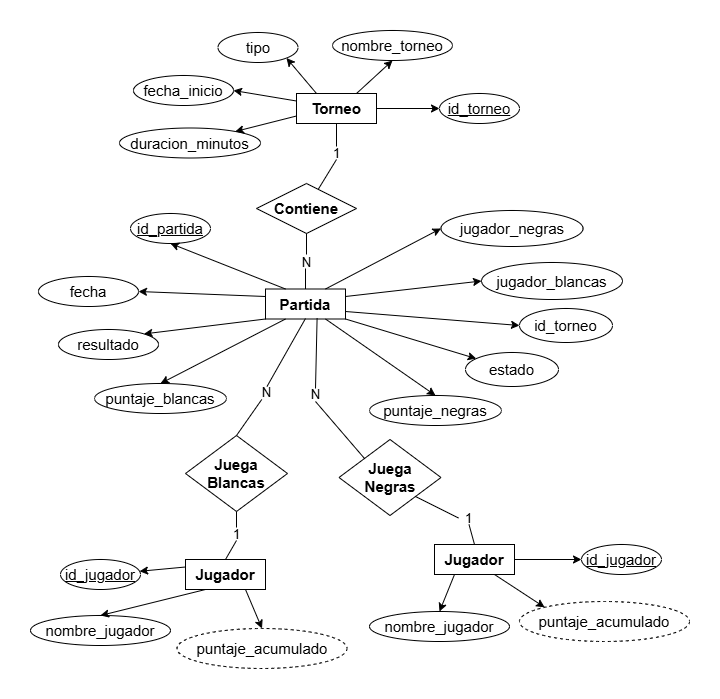

The diagram above was exported from draw.io. Its source (the exported page's mxGraphModel, read from the mxfile embedded in the PNG):
<mxGraphModel dx="896" dy="572" grid="0" gridSize="10" guides="1" tooltips="1" connect="1" arrows="1" fold="1" page="1" pageScale="1" pageWidth="827" pageHeight="1169" math="0" shadow="0">
  <root>
    <mxCell id="0" />
    <mxCell id="1" parent="0" />
    <mxCell id="J2pj10FmrEwNesznhBEt-3" parent="1" style="rounded=0;whiteSpace=wrap;html=1;fontSize=15;fontStyle=1" value="Jugador" vertex="1">
      <mxGeometry height="30" width="80" x="263" y="582" as="geometry" />
    </mxCell>
    <mxCell id="J2pj10FmrEwNesznhBEt-6" parent="1" style="rounded=0;whiteSpace=wrap;html=1;fontSize=15;fontStyle=1" value="Partida" vertex="1">
      <mxGeometry height="30" width="80" x="343" y="311.5" as="geometry" />
    </mxCell>
    <mxCell id="J2pj10FmrEwNesznhBEt-25" parent="1" style="ellipse;whiteSpace=wrap;html=1;fontSize=15;fontStyle=4;strokeWidth=1;" value="id_jugador" vertex="1">
      <mxGeometry height="30" width="80" x="138" y="582" as="geometry" />
    </mxCell>
    <mxCell id="J2pj10FmrEwNesznhBEt-27" parent="1" style="ellipse;whiteSpace=wrap;html=1;fontSize=15;" value="nombre_jugador" vertex="1">
      <mxGeometry height="30" width="140" x="108" y="638" as="geometry" />
    </mxCell>
    <mxCell id="J2pj10FmrEwNesznhBEt-28" parent="1" style="ellipse;whiteSpace=wrap;html=1;fontSize=15;dashed=1;" value="puntaje_acumulado" vertex="1">
      <mxGeometry height="40" width="170" x="254.5" y="651" as="geometry" />
    </mxCell>
    <mxCell id="J2pj10FmrEwNesznhBEt-29" parent="1" style="rounded=0;whiteSpace=wrap;html=1;fontSize=15;fontStyle=1" value="Torneo" vertex="1">
      <mxGeometry height="30" width="80" x="374" y="116" as="geometry" />
    </mxCell>
    <mxCell id="J2pj10FmrEwNesznhBEt-30" parent="1" style="ellipse;whiteSpace=wrap;html=1;fontSize=15;fontStyle=4;strokeWidth=1;" value="id_torneo" vertex="1">
      <mxGeometry height="30" width="80" x="517" y="116" as="geometry" />
    </mxCell>
    <mxCell id="J2pj10FmrEwNesznhBEt-31" parent="1" style="ellipse;whiteSpace=wrap;html=1;fontSize=15;" value="nombre_torneo" vertex="1">
      <mxGeometry height="30" width="120" x="410" y="53" as="geometry" />
    </mxCell>
    <mxCell id="J2pj10FmrEwNesznhBEt-32" parent="1" style="ellipse;whiteSpace=wrap;html=1;fontSize=15;" value="tipo" vertex="1">
      <mxGeometry height="30" width="80" x="295.5" y="55" as="geometry" />
    </mxCell>
    <mxCell id="J2pj10FmrEwNesznhBEt-33" parent="1" style="ellipse;whiteSpace=wrap;html=1;fontSize=15;" value="fecha_inicio" vertex="1">
      <mxGeometry height="30" width="100" x="211" y="98" as="geometry" />
    </mxCell>
    <mxCell id="J2pj10FmrEwNesznhBEt-35" parent="1" style="ellipse;whiteSpace=wrap;html=1;fontSize=15;" value="duracion_minutos" vertex="1">
      <mxGeometry height="30" width="141" x="197" y="150.5" as="geometry" />
    </mxCell>
    <mxCell id="J2pj10FmrEwNesznhBEt-37" parent="1" style="rhombus;whiteSpace=wrap;html=1;fontSize=15;fontStyle=1" value="Juega&lt;div&gt;Blancas&lt;/div&gt;" vertex="1">
      <mxGeometry height="76" width="102" x="263" y="458" as="geometry" />
    </mxCell>
    <mxCell id="J2pj10FmrEwNesznhBEt-39" parent="1" style="rhombus;whiteSpace=wrap;html=1;fontSize=15;fontStyle=1" value="Contiene" vertex="1">
      <mxGeometry height="50" width="100" x="334" y="206" as="geometry" />
    </mxCell>
    <mxCell id="J2pj10FmrEwNesznhBEt-43" edge="1" parent="1" source="J2pj10FmrEwNesznhBEt-3" style="endArrow=classic;html=1;rounded=0;exitX=0.75;exitY=1;exitDx=0;exitDy=0;entryX=0.5;entryY=0;entryDx=0;entryDy=0;endFill=1;" target="J2pj10FmrEwNesznhBEt-28" value="">
      <mxGeometry height="50" relative="1" width="50" as="geometry">
        <mxPoint x="426" y="734" as="sourcePoint" />
        <mxPoint x="150.51999999999998" y="672.2" as="targetPoint" />
      </mxGeometry>
    </mxCell>
    <mxCell id="J2pj10FmrEwNesznhBEt-45" edge="1" parent="1" source="J2pj10FmrEwNesznhBEt-3" style="endArrow=classic;html=1;rounded=0;exitX=0;exitY=0.25;exitDx=0;exitDy=0;endFill=1;" target="J2pj10FmrEwNesznhBEt-25" value="">
      <mxGeometry height="50" relative="1" width="50" as="geometry">
        <mxPoint x="261" y="634" as="sourcePoint" />
        <mxPoint x="160" y="631" as="targetPoint" />
      </mxGeometry>
    </mxCell>
    <mxCell id="J2pj10FmrEwNesznhBEt-46" edge="1" parent="1" source="J2pj10FmrEwNesznhBEt-3" style="endArrow=classic;html=1;rounded=0;exitX=0.25;exitY=1;exitDx=0;exitDy=0;entryX=0.5;entryY=0;entryDx=0;entryDy=0;endFill=1;" target="J2pj10FmrEwNesznhBEt-27" value="">
      <mxGeometry height="50" relative="1" width="50" as="geometry">
        <mxPoint x="266" y="624" as="sourcePoint" />
        <mxPoint x="196" y="604" as="targetPoint" />
      </mxGeometry>
    </mxCell>
    <mxCell id="J2pj10FmrEwNesznhBEt-54" parent="1" style="ellipse;whiteSpace=wrap;html=1;fontSize=15;fontStyle=4;strokeWidth=1;" value="id_partida" vertex="1">
      <mxGeometry height="30" width="80" x="208" y="236" as="geometry" />
    </mxCell>
    <mxCell id="J2pj10FmrEwNesznhBEt-55" parent="1" style="ellipse;whiteSpace=wrap;html=1;fontSize=15;" value="fecha" vertex="1">
      <mxGeometry height="30" width="100" x="116" y="299" as="geometry" />
    </mxCell>
    <mxCell id="J2pj10FmrEwNesznhBEt-57" parent="1" style="ellipse;whiteSpace=wrap;html=1;fontSize=15;" value="resultado" vertex="1">
      <mxGeometry height="30" width="100" x="136" y="352" as="geometry" />
    </mxCell>
    <mxCell id="J2pj10FmrEwNesznhBEt-58" parent="1" style="ellipse;whiteSpace=wrap;html=1;fontSize=15;" value="puntaje_blancas" vertex="1">
      <mxGeometry height="30" width="132" x="172" y="406" as="geometry" />
    </mxCell>
    <mxCell id="J2pj10FmrEwNesznhBEt-59" parent="1" style="ellipse;whiteSpace=wrap;html=1;fontSize=15;" value="id_torneo" vertex="1">
      <mxGeometry height="34" width="93" x="597" y="331" as="geometry" />
    </mxCell>
    <mxCell id="J2pj10FmrEwNesznhBEt-60" parent="1" style="ellipse;whiteSpace=wrap;html=1;fontSize=15;" value="jugador_blancas" vertex="1">
      <mxGeometry height="37" width="141" x="559" y="285" as="geometry" />
    </mxCell>
    <mxCell id="J2pj10FmrEwNesznhBEt-61" parent="1" style="ellipse;whiteSpace=wrap;html=1;fontSize=15;" value="jugador_negras" vertex="1">
      <mxGeometry height="36" width="142" x="518.5" y="233" as="geometry" />
    </mxCell>
    <mxCell id="J2pj10FmrEwNesznhBEt-65" edge="1" parent="1" source="J2pj10FmrEwNesznhBEt-30" style="endArrow=none;html=1;rounded=0;exitX=0;exitY=0.5;exitDx=0;exitDy=0;entryX=1;entryY=0.5;entryDx=0;entryDy=0;endFill=0;startArrow=classic;startFill=1;" target="J2pj10FmrEwNesznhBEt-29" value="">
      <mxGeometry height="50" relative="1" width="50" as="geometry">
        <mxPoint x="520.0000000000132" y="131" as="sourcePoint" />
        <mxPoint x="268" y="-8" as="targetPoint" />
      </mxGeometry>
    </mxCell>
    <mxCell id="J2pj10FmrEwNesznhBEt-66" edge="1" parent="1" source="J2pj10FmrEwNesznhBEt-31" style="endArrow=none;html=1;rounded=0;exitX=0.5;exitY=1;exitDx=0;exitDy=0;entryX=0.75;entryY=0;entryDx=0;entryDy=0;endFill=0;startArrow=classic;startFill=1;" target="J2pj10FmrEwNesznhBEt-29" value="">
      <mxGeometry height="50" relative="1" width="50" as="geometry">
        <mxPoint x="463" y="86" as="sourcePoint" />
        <mxPoint x="336" y="232" as="targetPoint" />
      </mxGeometry>
    </mxCell>
    <mxCell id="J2pj10FmrEwNesznhBEt-67" edge="1" parent="1" source="J2pj10FmrEwNesznhBEt-32" style="endArrow=none;html=1;rounded=0;exitX=1;exitY=1;exitDx=0;exitDy=0;entryX=0.25;entryY=0;entryDx=0;entryDy=0;startArrow=classic;startFill=1;" target="J2pj10FmrEwNesznhBEt-29" value="">
      <mxGeometry height="50" relative="1" width="50" as="geometry">
        <mxPoint x="286" y="192" as="sourcePoint" />
        <mxPoint x="337" y="182" as="targetPoint" />
      </mxGeometry>
    </mxCell>
    <mxCell id="J2pj10FmrEwNesznhBEt-68" edge="1" parent="1" source="J2pj10FmrEwNesznhBEt-33" style="endArrow=none;html=1;rounded=0;exitX=1;exitY=0.5;exitDx=0;exitDy=0;entryX=0;entryY=0.25;entryDx=0;entryDy=0;startArrow=classic;startFill=1;" target="J2pj10FmrEwNesznhBEt-29" value="">
      <mxGeometry height="50" relative="1" width="50" as="geometry">
        <mxPoint x="228" y="190" as="sourcePoint" />
        <mxPoint x="284" y="139" as="targetPoint" />
      </mxGeometry>
    </mxCell>
    <mxCell id="J2pj10FmrEwNesznhBEt-69" edge="1" parent="1" source="J2pj10FmrEwNesznhBEt-35" style="endArrow=none;html=1;rounded=0;startArrow=classic;startFill=1;entryX=0;entryY=0.75;entryDx=0;entryDy=0;" target="J2pj10FmrEwNesznhBEt-29" value="">
      <mxGeometry height="50" relative="1" width="50" as="geometry">
        <mxPoint x="269" y="214" as="sourcePoint" />
        <mxPoint x="555" y="160" as="targetPoint" />
      </mxGeometry>
    </mxCell>
    <mxCell id="J2pj10FmrEwNesznhBEt-70" edge="1" parent="1" source="J2pj10FmrEwNesznhBEt-57" style="endArrow=none;html=1;rounded=0;entryX=0;entryY=1;entryDx=0;entryDy=0;exitX=1;exitY=0;exitDx=0;exitDy=0;startArrow=classic;startFill=1;" target="J2pj10FmrEwNesznhBEt-6" value="">
      <mxGeometry height="50" relative="1" width="50" as="geometry">
        <mxPoint x="291" y="449" as="sourcePoint" />
        <mxPoint x="240" y="386" as="targetPoint" />
      </mxGeometry>
    </mxCell>
    <mxCell id="J2pj10FmrEwNesznhBEt-71" edge="1" parent="1" source="J2pj10FmrEwNesznhBEt-58" style="endArrow=none;html=1;rounded=0;entryX=0.25;entryY=1;entryDx=0;entryDy=0;exitX=0.5;exitY=0;exitDx=0;exitDy=0;startArrow=classic;startFill=1;" target="J2pj10FmrEwNesznhBEt-6" value="">
      <mxGeometry height="50" relative="1" width="50" as="geometry">
        <mxPoint x="513" y="416" as="sourcePoint" />
        <mxPoint x="567" y="374" as="targetPoint" />
      </mxGeometry>
    </mxCell>
    <mxCell id="J2pj10FmrEwNesznhBEt-72" edge="1" parent="1" source="J2pj10FmrEwNesznhBEt-6" style="endArrow=classic;html=1;rounded=0;entryX=0;entryY=0.5;entryDx=0;entryDy=0;exitX=0.75;exitY=0;exitDx=0;exitDy=0;endFill=1;" target="J2pj10FmrEwNesznhBEt-61" value="">
      <mxGeometry height="50" relative="1" width="50" as="geometry">
        <mxPoint x="566" y="453" as="sourcePoint" />
        <mxPoint x="532" y="375" as="targetPoint" />
      </mxGeometry>
    </mxCell>
    <mxCell id="J2pj10FmrEwNesznhBEt-73" edge="1" parent="1" source="J2pj10FmrEwNesznhBEt-6" style="endArrow=classic;html=1;rounded=0;entryX=0;entryY=0.5;entryDx=0;entryDy=0;exitX=1;exitY=0.25;exitDx=0;exitDy=0;endFill=1;" target="J2pj10FmrEwNesznhBEt-60" value="">
      <mxGeometry height="50" relative="1" width="50" as="geometry">
        <mxPoint x="545" y="374" as="sourcePoint" />
        <mxPoint x="483.9999999999982" y="294.5" as="targetPoint" />
      </mxGeometry>
    </mxCell>
    <mxCell id="J2pj10FmrEwNesznhBEt-74" edge="1" parent="1" source="J2pj10FmrEwNesznhBEt-6" style="endArrow=classic;html=1;rounded=0;entryX=0.5;entryY=1;entryDx=0;entryDy=0;exitX=0.25;exitY=0;exitDx=0;exitDy=0;startArrow=none;startFill=0;endFill=1;" target="J2pj10FmrEwNesznhBEt-54" value="">
      <mxGeometry height="50" relative="1" width="50" as="geometry">
        <mxPoint x="632" y="381" as="sourcePoint" />
        <mxPoint x="686" y="399" as="targetPoint" />
      </mxGeometry>
    </mxCell>
    <mxCell id="J2pj10FmrEwNesznhBEt-75" edge="1" parent="1" source="J2pj10FmrEwNesznhBEt-6" style="endArrow=classic;html=1;rounded=0;entryX=0;entryY=0.5;entryDx=0;entryDy=0;endFill=1;exitX=1;exitY=0.75;exitDx=0;exitDy=0;" target="J2pj10FmrEwNesznhBEt-59" value="">
      <mxGeometry height="50" relative="1" width="50" as="geometry">
        <mxPoint x="617" y="461" as="sourcePoint" />
        <mxPoint x="488" y="294" as="targetPoint" />
      </mxGeometry>
    </mxCell>
    <mxCell id="J2pj10FmrEwNesznhBEt-76" edge="1" parent="1" source="J2pj10FmrEwNesznhBEt-6" style="endArrow=classic;html=1;rounded=0;entryX=1;entryY=0.5;entryDx=0;entryDy=0;exitX=0;exitY=0.25;exitDx=0;exitDy=0;endFill=1;" target="J2pj10FmrEwNesznhBEt-55" value="">
      <mxGeometry height="50" relative="1" width="50" as="geometry">
        <mxPoint x="543" y="397" as="sourcePoint" />
        <mxPoint x="599" y="348" as="targetPoint" />
      </mxGeometry>
    </mxCell>
    <mxCell id="J2pj10FmrEwNesznhBEt-80" edge="1" parent="1" source="J2pj10FmrEwNesznhBEt-90" style="endArrow=none;html=1;rounded=0;exitX=0.5;exitY=0;exitDx=0;exitDy=0;" value="">
      <mxGeometry relative="1" as="geometry">
        <mxPoint x="421" y="739" as="sourcePoint" />
        <mxPoint x="383" y="341" as="targetPoint" />
      </mxGeometry>
    </mxCell>
    <mxCell id="J2pj10FmrEwNesznhBEt-82" edge="1" parent="1" source="J2pj10FmrEwNesznhBEt-94" style="endArrow=none;html=1;rounded=0;entryX=0.5;entryY=1;entryDx=0;entryDy=0;exitX=0.5;exitY=0;exitDx=0;exitDy=0;" target="J2pj10FmrEwNesznhBEt-29" value="">
      <mxGeometry relative="1" as="geometry">
        <mxPoint x="414" y="183" as="sourcePoint" />
        <mxPoint x="389" y="127" as="targetPoint" />
      </mxGeometry>
    </mxCell>
    <mxCell id="J2pj10FmrEwNesznhBEt-83" edge="1" parent="1" source="J2pj10FmrEwNesznhBEt-96" style="endArrow=none;html=1;rounded=0;entryX=0.5;entryY=1;entryDx=0;entryDy=0;exitX=0.5;exitY=0;exitDx=0;exitDy=0;" target="J2pj10FmrEwNesznhBEt-39" value="">
      <mxGeometry relative="1" as="geometry">
        <mxPoint x="384" y="286" as="sourcePoint" />
        <mxPoint x="395" y="521" as="targetPoint" />
      </mxGeometry>
    </mxCell>
    <mxCell id="J2pj10FmrEwNesznhBEt-91" edge="1" parent="1" source="J2pj10FmrEwNesznhBEt-37" style="endArrow=none;html=1;rounded=0;exitX=0.5;exitY=0;exitDx=0;exitDy=0;entryX=0.25;entryY=1;entryDx=0;entryDy=0;" target="J2pj10FmrEwNesznhBEt-90" value="">
      <mxGeometry relative="1" as="geometry">
        <mxPoint x="316" y="747" as="sourcePoint" />
        <mxPoint x="306" y="665" as="targetPoint" />
      </mxGeometry>
    </mxCell>
    <mxCell id="J2pj10FmrEwNesznhBEt-90" parent="1" style="text;html=1;whiteSpace=wrap;strokeColor=none;fillColor=none;align=center;verticalAlign=middle;rounded=0;fontSize=13;" value="N" vertex="1">
      <mxGeometry height="13" width="21" x="334" y="409" as="geometry" />
    </mxCell>
    <mxCell id="J2pj10FmrEwNesznhBEt-95" edge="1" parent="1" source="J2pj10FmrEwNesznhBEt-94" style="endArrow=none;html=1;rounded=0;exitX=0.5;exitY=1;exitDx=0;exitDy=0;" target="J2pj10FmrEwNesznhBEt-39" value="">
      <mxGeometry relative="1" as="geometry">
        <mxPoint x="383" y="181.0000000000001" as="sourcePoint" />
        <mxPoint x="384" y="200" as="targetPoint" />
      </mxGeometry>
    </mxCell>
    <mxCell id="J2pj10FmrEwNesznhBEt-94" parent="1" style="text;html=1;whiteSpace=wrap;strokeColor=none;fillColor=none;align=center;verticalAlign=middle;rounded=0;fontSize=13;" value="1" vertex="1">
      <mxGeometry height="13" width="21" x="403.5" y="169" as="geometry" />
    </mxCell>
    <mxCell id="J2pj10FmrEwNesznhBEt-97" edge="1" parent="1" source="J2pj10FmrEwNesznhBEt-6" style="endArrow=none;html=1;rounded=0;entryX=0.5;entryY=1;entryDx=0;entryDy=0;" value="">
      <mxGeometry relative="1" as="geometry">
        <mxPoint x="373" y="372.4999999999999" as="sourcePoint" />
        <mxPoint x="383" y="291" as="targetPoint" />
      </mxGeometry>
    </mxCell>
    <mxCell id="J2pj10FmrEwNesznhBEt-96" parent="1" style="text;html=1;whiteSpace=wrap;strokeColor=none;fillColor=none;align=center;verticalAlign=middle;rounded=0;fontSize=13;" value="N" vertex="1">
      <mxGeometry height="15" width="21" x="373.5" y="277" as="geometry" />
    </mxCell>
    <mxCell id="Ou2isvKBk7B2NKvIYf_0-10" parent="1" style="ellipse;whiteSpace=wrap;html=1;fontSize=15;" value="puntaje_negras" vertex="1">
      <mxGeometry height="30" width="132" x="447" y="418" as="geometry" />
    </mxCell>
    <mxCell id="Ou2isvKBk7B2NKvIYf_0-11" parent="1" style="ellipse;whiteSpace=wrap;html=1;fontSize=15;" value="estado" vertex="1">
      <mxGeometry height="34" width="93" x="543" y="375" as="geometry" />
    </mxCell>
    <mxCell id="Ou2isvKBk7B2NKvIYf_0-12" edge="1" parent="1" source="Ou2isvKBk7B2NKvIYf_0-10" style="endArrow=none;html=1;rounded=0;entryX=0.75;entryY=1;entryDx=0;entryDy=0;exitX=0.5;exitY=0;exitDx=0;exitDy=0;startArrow=classic;startFill=1;" target="J2pj10FmrEwNesznhBEt-6" value="">
      <mxGeometry height="50" relative="1" width="50" as="geometry">
        <mxPoint x="369" y="422" as="sourcePoint" />
        <mxPoint x="388" y="363" as="targetPoint" />
      </mxGeometry>
    </mxCell>
    <mxCell id="Ou2isvKBk7B2NKvIYf_0-14" edge="1" parent="1" source="J2pj10FmrEwNesznhBEt-6" style="endArrow=classic;html=1;rounded=0;endFill=1;exitX=1;exitY=1;exitDx=0;exitDy=0;" target="Ou2isvKBk7B2NKvIYf_0-11" value="">
      <mxGeometry height="50" relative="1" width="50" as="geometry">
        <mxPoint x="520" y="331" as="sourcePoint" />
        <mxPoint x="620" y="332" as="targetPoint" />
      </mxGeometry>
    </mxCell>
    <mxCell id="Ou2isvKBk7B2NKvIYf_0-16" parent="1" style="rhombus;whiteSpace=wrap;html=1;fontSize=15;fontStyle=1" value="Juega&lt;div&gt;Negras&lt;/div&gt;" vertex="1">
      <mxGeometry height="76" width="102" x="416.5" y="462" as="geometry" />
    </mxCell>
    <mxCell id="Ou2isvKBk7B2NKvIYf_0-18" edge="1" parent="1" source="J2pj10FmrEwNesznhBEt-6" style="endArrow=none;html=1;rounded=0;exitX=0.645;exitY=0.967;exitDx=0;exitDy=0;entryX=0.5;entryY=0;entryDx=0;entryDy=0;exitPerimeter=0;" target="Ou2isvKBk7B2NKvIYf_0-19" value="">
      <mxGeometry relative="1" as="geometry">
        <mxPoint x="354" y="450" as="sourcePoint" />
        <mxPoint x="393" y="382" as="targetPoint" />
      </mxGeometry>
    </mxCell>
    <mxCell id="Ou2isvKBk7B2NKvIYf_0-19" parent="1" style="text;html=1;whiteSpace=wrap;strokeColor=none;fillColor=none;align=center;verticalAlign=middle;rounded=0;fontSize=13;" value="N" vertex="1">
      <mxGeometry height="13" width="21" x="382.5" y="411" as="geometry" />
    </mxCell>
    <mxCell id="Ou2isvKBk7B2NKvIYf_0-20" edge="1" parent="1" source="Ou2isvKBk7B2NKvIYf_0-16" style="endArrow=none;html=1;rounded=0;exitX=0;exitY=0;exitDx=0;exitDy=0;entryX=0.5;entryY=1;entryDx=0;entryDy=0;" target="Ou2isvKBk7B2NKvIYf_0-19" value="">
      <mxGeometry relative="1" as="geometry">
        <mxPoint x="288" y="476" as="sourcePoint" />
        <mxPoint x="328" y="434" as="targetPoint" />
      </mxGeometry>
    </mxCell>
    <mxCell id="Ou2isvKBk7B2NKvIYf_0-22" parent="1" style="rounded=0;whiteSpace=wrap;html=1;fontSize=15;fontStyle=1" value="Jugador" vertex="1">
      <mxGeometry height="30" width="80" x="512" y="567" as="geometry" />
    </mxCell>
    <mxCell id="Ou2isvKBk7B2NKvIYf_0-23" parent="1" style="ellipse;whiteSpace=wrap;html=1;fontSize=15;fontStyle=4;strokeWidth=1;" value="id_jugador" vertex="1">
      <mxGeometry height="30" width="80" x="659" y="567" as="geometry" />
    </mxCell>
    <mxCell id="Ou2isvKBk7B2NKvIYf_0-24" parent="1" style="ellipse;whiteSpace=wrap;html=1;fontSize=15;" value="nombre_jugador" vertex="1">
      <mxGeometry height="30" width="140" x="447" y="634" as="geometry" />
    </mxCell>
    <mxCell id="Ou2isvKBk7B2NKvIYf_0-25" parent="1" style="ellipse;whiteSpace=wrap;html=1;fontSize=15;dashed=1;" value="puntaje_acumulado" vertex="1">
      <mxGeometry height="40" width="170" x="597" y="624" as="geometry" />
    </mxCell>
    <mxCell id="Ou2isvKBk7B2NKvIYf_0-26" edge="1" parent="1" source="Ou2isvKBk7B2NKvIYf_0-22" style="endArrow=classic;html=1;rounded=0;exitX=0.75;exitY=1;exitDx=0;exitDy=0;entryX=0;entryY=0;entryDx=0;entryDy=0;endFill=1;" target="Ou2isvKBk7B2NKvIYf_0-25" value="">
      <mxGeometry height="50" relative="1" width="50" as="geometry">
        <mxPoint x="771" y="722" as="sourcePoint" />
        <mxPoint x="495.52" y="660.2" as="targetPoint" />
      </mxGeometry>
    </mxCell>
    <mxCell id="Ou2isvKBk7B2NKvIYf_0-27" edge="1" parent="1" source="Ou2isvKBk7B2NKvIYf_0-22" style="endArrow=classic;html=1;rounded=0;exitX=1;exitY=0.5;exitDx=0;exitDy=0;endFill=1;" target="Ou2isvKBk7B2NKvIYf_0-23" value="">
      <mxGeometry height="50" relative="1" width="50" as="geometry">
        <mxPoint x="606" y="622" as="sourcePoint" />
        <mxPoint x="505" y="619" as="targetPoint" />
      </mxGeometry>
    </mxCell>
    <mxCell id="Ou2isvKBk7B2NKvIYf_0-28" edge="1" parent="1" source="Ou2isvKBk7B2NKvIYf_0-22" style="endArrow=classic;html=1;rounded=0;exitX=0.25;exitY=1;exitDx=0;exitDy=0;entryX=0.5;entryY=0;entryDx=0;entryDy=0;endFill=1;" target="Ou2isvKBk7B2NKvIYf_0-24" value="">
      <mxGeometry height="50" relative="1" width="50" as="geometry">
        <mxPoint x="611" y="612" as="sourcePoint" />
        <mxPoint x="541" y="592" as="targetPoint" />
      </mxGeometry>
    </mxCell>
    <mxCell id="Ou2isvKBk7B2NKvIYf_0-30" parent="1" style="text;html=1;whiteSpace=wrap;strokeColor=none;fillColor=none;align=center;verticalAlign=middle;rounded=0;fontSize=13;" value="1" vertex="1">
      <mxGeometry height="13" width="21" x="303.5" y="550" as="geometry" />
    </mxCell>
    <mxCell id="Ou2isvKBk7B2NKvIYf_0-31" parent="1" style="text;html=1;whiteSpace=wrap;strokeColor=none;fillColor=none;align=center;verticalAlign=middle;rounded=0;fontSize=13;" value="1" vertex="1">
      <mxGeometry height="13" width="21" x="536" y="534" as="geometry" />
    </mxCell>
    <mxCell id="Ou2isvKBk7B2NKvIYf_0-32" edge="1" parent="1" source="Ou2isvKBk7B2NKvIYf_0-30" style="endArrow=none;html=1;rounded=0;exitX=0.5;exitY=0;exitDx=0;exitDy=0;entryX=0.5;entryY=1;entryDx=0;entryDy=0;" target="J2pj10FmrEwNesznhBEt-37" value="">
      <mxGeometry relative="1" as="geometry">
        <mxPoint x="321" y="472" as="sourcePoint" />
        <mxPoint x="346" y="436" as="targetPoint" />
      </mxGeometry>
    </mxCell>
    <mxCell id="Ou2isvKBk7B2NKvIYf_0-33" edge="1" parent="1" source="Ou2isvKBk7B2NKvIYf_0-30" style="endArrow=none;html=1;rounded=0;exitX=0.5;exitY=1;exitDx=0;exitDy=0;entryX=0.5;entryY=0;entryDx=0;entryDy=0;" target="J2pj10FmrEwNesznhBEt-3" value="">
      <mxGeometry relative="1" as="geometry">
        <mxPoint x="377" y="564" as="sourcePoint" />
        <mxPoint x="377" y="548" as="targetPoint" />
      </mxGeometry>
    </mxCell>
    <mxCell id="Ou2isvKBk7B2NKvIYf_0-34" edge="1" parent="1" source="Ou2isvKBk7B2NKvIYf_0-31" style="endArrow=none;html=1;rounded=0;exitX=0;exitY=0.5;exitDx=0;exitDy=0;entryX=1;entryY=1;entryDx=0;entryDy=0;" target="Ou2isvKBk7B2NKvIYf_0-16" value="">
      <mxGeometry relative="1" as="geometry">
        <mxPoint x="411" y="579" as="sourcePoint" />
        <mxPoint x="400" y="598" as="targetPoint" />
      </mxGeometry>
    </mxCell>
    <mxCell id="Ou2isvKBk7B2NKvIYf_0-35" edge="1" parent="1" source="Ou2isvKBk7B2NKvIYf_0-22" style="endArrow=none;html=1;rounded=0;exitX=0.5;exitY=0;exitDx=0;exitDy=0;entryX=0.5;entryY=1;entryDx=0;entryDy=0;" target="Ou2isvKBk7B2NKvIYf_0-31" value="">
      <mxGeometry relative="1" as="geometry">
        <mxPoint x="613" y="589" as="sourcePoint" />
        <mxPoint x="570" y="567" as="targetPoint" />
      </mxGeometry>
    </mxCell>
  </root>
</mxGraphModel>